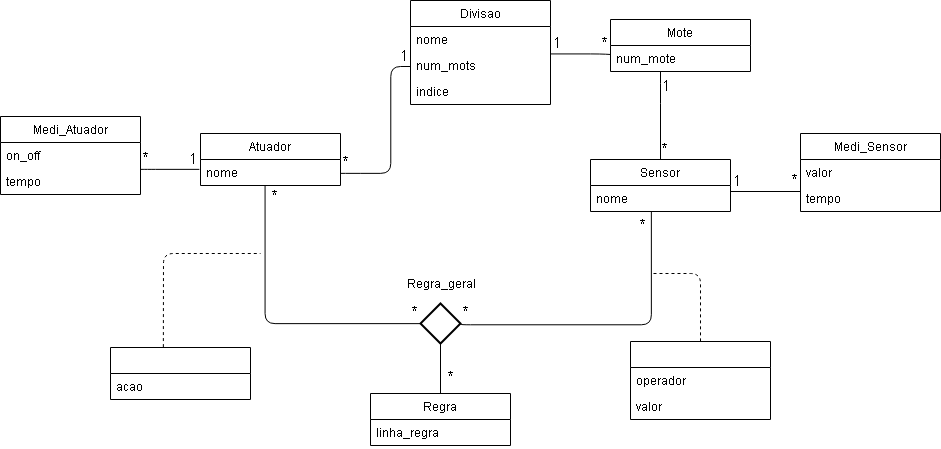

The diagram above was exported from draw.io. Its source (the exported page's mxGraphModel, read from the mxfile embedded in the PNG):
<mxGraphModel dx="1588" dy="289" grid="1" gridSize="10" guides="1" tooltips="1" connect="1" arrows="1" fold="1" page="1" pageScale="1" pageWidth="827" pageHeight="1169" math="0" shadow="0">
  <root>
    <mxCell id="0" />
    <mxCell id="1" parent="0" />
    <mxCell id="ZHqEp4zEvKqw91ZLZlSP-9" value="Atuador" style="swimlane;fontStyle=0;childLayout=stackLayout;horizontal=1;startSize=26;fillColor=none;horizontalStack=0;resizeParent=1;resizeParentMax=0;resizeLast=0;collapsible=1;marginBottom=0;" parent="1" vertex="1">
      <mxGeometry x="40" y="230" width="140" height="52" as="geometry" />
    </mxCell>
    <mxCell id="ZHqEp4zEvKqw91ZLZlSP-10" value="nome" style="text;strokeColor=none;fillColor=none;align=left;verticalAlign=top;spacingLeft=4;spacingRight=4;overflow=hidden;rotatable=0;points=[[0,0.5],[1,0.5]];portConstraint=eastwest;" parent="ZHqEp4zEvKqw91ZLZlSP-9" vertex="1">
      <mxGeometry y="26" width="140" height="26" as="geometry" />
    </mxCell>
    <mxCell id="ZHqEp4zEvKqw91ZLZlSP-13" value="Mote" style="swimlane;fontStyle=0;childLayout=stackLayout;horizontal=1;startSize=26;fillColor=none;horizontalStack=0;resizeParent=1;resizeParentMax=0;resizeLast=0;collapsible=1;marginBottom=0;" parent="1" vertex="1">
      <mxGeometry x="450" y="116" width="140" height="52" as="geometry" />
    </mxCell>
    <mxCell id="ZHqEp4zEvKqw91ZLZlSP-14" value="num_mote" style="text;strokeColor=none;fillColor=none;align=left;verticalAlign=top;spacingLeft=4;spacingRight=4;overflow=hidden;rotatable=0;points=[[0,0.5],[1,0.5]];portConstraint=eastwest;" parent="ZHqEp4zEvKqw91ZLZlSP-13" vertex="1">
      <mxGeometry y="26" width="140" height="26" as="geometry" />
    </mxCell>
    <mxCell id="ZHqEp4zEvKqw91ZLZlSP-17" value="Regra" style="swimlane;fontStyle=0;childLayout=stackLayout;horizontal=1;startSize=26;fillColor=none;horizontalStack=0;resizeParent=1;resizeParentMax=0;resizeLast=0;collapsible=1;marginBottom=0;" parent="1" vertex="1">
      <mxGeometry x="210" y="490" width="140" height="52" as="geometry" />
    </mxCell>
    <mxCell id="comSFRHm4mJa0X5hRQw9-2" value="linha_regra" style="text;strokeColor=none;fillColor=none;align=left;verticalAlign=top;spacingLeft=4;spacingRight=4;overflow=hidden;rotatable=0;points=[[0,0.5],[1,0.5]];portConstraint=eastwest;" vertex="1" parent="ZHqEp4zEvKqw91ZLZlSP-17">
      <mxGeometry y="26" width="140" height="26" as="geometry" />
    </mxCell>
    <mxCell id="ZHqEp4zEvKqw91ZLZlSP-21" value="Medi_Atuador" style="swimlane;fontStyle=0;childLayout=stackLayout;horizontal=1;startSize=26;fillColor=none;horizontalStack=0;resizeParent=1;resizeParentMax=0;resizeLast=0;collapsible=1;marginBottom=0;" parent="1" vertex="1">
      <mxGeometry x="-160" y="213" width="140" height="78" as="geometry" />
    </mxCell>
    <mxCell id="ZHqEp4zEvKqw91ZLZlSP-22" value="on_off" style="text;strokeColor=none;fillColor=none;align=left;verticalAlign=top;spacingLeft=4;spacingRight=4;overflow=hidden;rotatable=0;points=[[0,0.5],[1,0.5]];portConstraint=eastwest;" parent="ZHqEp4zEvKqw91ZLZlSP-21" vertex="1">
      <mxGeometry y="26" width="140" height="26" as="geometry" />
    </mxCell>
    <mxCell id="ZHqEp4zEvKqw91ZLZlSP-23" value="tempo" style="text;strokeColor=none;fillColor=none;align=left;verticalAlign=top;spacingLeft=4;spacingRight=4;overflow=hidden;rotatable=0;points=[[0,0.5],[1,0.5]];portConstraint=eastwest;" parent="ZHqEp4zEvKqw91ZLZlSP-21" vertex="1">
      <mxGeometry y="52" width="140" height="26" as="geometry" />
    </mxCell>
    <mxCell id="ZHqEp4zEvKqw91ZLZlSP-25" value="Sensor" style="swimlane;fontStyle=0;childLayout=stackLayout;horizontal=1;startSize=26;fillColor=none;horizontalStack=0;resizeParent=1;resizeParentMax=0;resizeLast=0;collapsible=1;marginBottom=0;" parent="1" vertex="1">
      <mxGeometry x="430" y="256" width="140" height="52" as="geometry" />
    </mxCell>
    <mxCell id="ZHqEp4zEvKqw91ZLZlSP-26" value="nome" style="text;strokeColor=none;fillColor=none;align=left;verticalAlign=top;spacingLeft=4;spacingRight=4;overflow=hidden;rotatable=0;points=[[0,0.5],[1,0.5]];portConstraint=eastwest;" parent="ZHqEp4zEvKqw91ZLZlSP-25" vertex="1">
      <mxGeometry y="26" width="140" height="26" as="geometry" />
    </mxCell>
    <mxCell id="ZHqEp4zEvKqw91ZLZlSP-29" value="Medi_Sensor" style="swimlane;fontStyle=0;childLayout=stackLayout;horizontal=1;startSize=26;fillColor=none;horizontalStack=0;resizeParent=1;resizeParentMax=0;resizeLast=0;collapsible=1;marginBottom=0;" parent="1" vertex="1">
      <mxGeometry x="640" y="230" width="140" height="78" as="geometry" />
    </mxCell>
    <mxCell id="ZHqEp4zEvKqw91ZLZlSP-30" value="valor" style="text;strokeColor=none;fillColor=none;align=left;verticalAlign=top;spacingLeft=4;spacingRight=4;overflow=hidden;rotatable=0;points=[[0,0.5],[1,0.5]];portConstraint=eastwest;" parent="ZHqEp4zEvKqw91ZLZlSP-29" vertex="1">
      <mxGeometry y="26" width="140" height="26" as="geometry" />
    </mxCell>
    <mxCell id="ZHqEp4zEvKqw91ZLZlSP-31" value="tempo" style="text;strokeColor=none;fillColor=none;align=left;verticalAlign=top;spacingLeft=4;spacingRight=4;overflow=hidden;rotatable=0;points=[[0,0.5],[1,0.5]];portConstraint=eastwest;" parent="ZHqEp4zEvKqw91ZLZlSP-29" vertex="1">
      <mxGeometry y="52" width="140" height="26" as="geometry" />
    </mxCell>
    <mxCell id="ZHqEp4zEvKqw91ZLZlSP-35" value="" style="endArrow=none;html=1;edgeStyle=orthogonalEdgeStyle;" parent="1" edge="1">
      <mxGeometry relative="1" as="geometry">
        <mxPoint x="390" y="150.5" as="sourcePoint" />
        <mxPoint x="450" y="151" as="targetPoint" />
        <Array as="points">
          <mxPoint x="440" y="151" />
        </Array>
      </mxGeometry>
    </mxCell>
    <mxCell id="ZHqEp4zEvKqw91ZLZlSP-36" value="&lt;font style=&quot;font-size: 15px&quot;&gt;1&lt;/font&gt;" style="resizable=0;html=1;align=left;verticalAlign=bottom;labelBackgroundColor=#ffffff;fontSize=10;" parent="ZHqEp4zEvKqw91ZLZlSP-35" connectable="0" vertex="1">
      <mxGeometry x="-1" relative="1" as="geometry" />
    </mxCell>
    <mxCell id="ZHqEp4zEvKqw91ZLZlSP-37" value="&lt;font style=&quot;font-size: 16px&quot;&gt;*&lt;/font&gt;" style="resizable=0;html=1;align=right;verticalAlign=bottom;labelBackgroundColor=#ffffff;fontSize=10;" parent="ZHqEp4zEvKqw91ZLZlSP-35" connectable="0" vertex="1">
      <mxGeometry x="1" relative="1" as="geometry" />
    </mxCell>
    <mxCell id="ZHqEp4zEvKqw91ZLZlSP-38" value="" style="endArrow=none;html=1;edgeStyle=orthogonalEdgeStyle;entryX=-0.002;entryY=0.028;entryDx=0;entryDy=0;entryPerimeter=0;exitX=1;exitY=0.532;exitDx=0;exitDy=0;exitPerimeter=0;" parent="1" source="ZHqEp4zEvKqw91ZLZlSP-10" edge="1">
      <mxGeometry relative="1" as="geometry">
        <mxPoint x="190" y="270" as="sourcePoint" />
        <mxPoint x="249.5999999999999" y="162.8" as="targetPoint" />
        <Array as="points">
          <mxPoint x="190" y="270" />
          <mxPoint x="230" y="270" />
          <mxPoint x="230" y="156" />
        </Array>
      </mxGeometry>
    </mxCell>
    <mxCell id="ZHqEp4zEvKqw91ZLZlSP-39" value="&lt;font style=&quot;font-size: 16px&quot;&gt;*&lt;/font&gt;" style="resizable=0;html=1;align=left;verticalAlign=bottom;labelBackgroundColor=#ffffff;fontSize=10;" parent="ZHqEp4zEvKqw91ZLZlSP-38" connectable="0" vertex="1">
      <mxGeometry x="-1" relative="1" as="geometry" />
    </mxCell>
    <mxCell id="ZHqEp4zEvKqw91ZLZlSP-40" value="1" style="resizable=0;html=1;align=right;verticalAlign=bottom;labelBackgroundColor=#ffffff;fontSize=15;" parent="ZHqEp4zEvKqw91ZLZlSP-38" connectable="0" vertex="1">
      <mxGeometry x="1" relative="1" as="geometry" />
    </mxCell>
    <mxCell id="ZHqEp4zEvKqw91ZLZlSP-44" value="" style="endArrow=none;html=1;edgeStyle=orthogonalEdgeStyle;exitX=1.001;exitY=0.031;exitDx=0;exitDy=0;entryX=-0.008;entryY=0.374;entryDx=0;entryDy=0;entryPerimeter=0;exitPerimeter=0;" parent="1" source="ZHqEp4zEvKqw91ZLZlSP-23" target="ZHqEp4zEvKqw91ZLZlSP-10" edge="1">
      <mxGeometry relative="1" as="geometry">
        <mxPoint x="-90" y="258.5" as="sourcePoint" />
        <mxPoint x="20" y="258.5" as="targetPoint" />
        <Array as="points">
          <mxPoint x="-15" y="266" />
        </Array>
      </mxGeometry>
    </mxCell>
    <mxCell id="ZHqEp4zEvKqw91ZLZlSP-45" value="&lt;font style=&quot;font-size: 16px&quot;&gt;*&lt;/font&gt;" style="resizable=0;html=1;align=left;verticalAlign=bottom;labelBackgroundColor=#ffffff;fontSize=10;" parent="ZHqEp4zEvKqw91ZLZlSP-44" connectable="0" vertex="1">
      <mxGeometry x="-1" relative="1" as="geometry" />
    </mxCell>
    <mxCell id="ZHqEp4zEvKqw91ZLZlSP-46" value="1" style="resizable=0;html=1;align=right;verticalAlign=bottom;labelBackgroundColor=#ffffff;fontSize=15;" parent="ZHqEp4zEvKqw91ZLZlSP-44" connectable="0" vertex="1">
      <mxGeometry x="1" relative="1" as="geometry" />
    </mxCell>
    <mxCell id="ZHqEp4zEvKqw91ZLZlSP-47" value="" style="endArrow=none;html=1;edgeStyle=orthogonalEdgeStyle;entryX=0.5;entryY=0;entryDx=0;entryDy=0;exitX=0.358;exitY=1.01;exitDx=0;exitDy=0;exitPerimeter=0;" parent="1" source="ZHqEp4zEvKqw91ZLZlSP-14" target="ZHqEp4zEvKqw91ZLZlSP-25" edge="1">
      <mxGeometry relative="1" as="geometry">
        <mxPoint x="540" y="170" as="sourcePoint" />
        <mxPoint x="680" y="232" as="targetPoint" />
        <Array as="points">
          <mxPoint x="500" y="190" />
          <mxPoint x="500" y="190" />
        </Array>
      </mxGeometry>
    </mxCell>
    <mxCell id="ZHqEp4zEvKqw91ZLZlSP-48" value="&lt;font style=&quot;font-size: 15px&quot;&gt;1&lt;/font&gt;" style="resizable=0;html=1;align=left;verticalAlign=bottom;labelBackgroundColor=#ffffff;fontSize=10;" parent="ZHqEp4zEvKqw91ZLZlSP-47" connectable="0" vertex="1">
      <mxGeometry x="-1" relative="1" as="geometry">
        <mxPoint x="-0.5" y="24.5" as="offset" />
      </mxGeometry>
    </mxCell>
    <mxCell id="ZHqEp4zEvKqw91ZLZlSP-49" value="&lt;font style=&quot;font-size: 16px&quot;&gt;*&lt;/font&gt;" style="resizable=0;html=1;align=right;verticalAlign=bottom;labelBackgroundColor=#ffffff;fontSize=10;" parent="ZHqEp4zEvKqw91ZLZlSP-47" connectable="0" vertex="1">
      <mxGeometry x="1" relative="1" as="geometry">
        <mxPoint x="10" y="0.5" as="offset" />
      </mxGeometry>
    </mxCell>
    <mxCell id="ZHqEp4zEvKqw91ZLZlSP-50" value="" style="endArrow=none;html=1;edgeStyle=orthogonalEdgeStyle;" parent="1" edge="1">
      <mxGeometry relative="1" as="geometry">
        <mxPoint x="570" y="288" as="sourcePoint" />
        <mxPoint x="640" y="288" as="targetPoint" />
      </mxGeometry>
    </mxCell>
    <mxCell id="ZHqEp4zEvKqw91ZLZlSP-51" value="&lt;font style=&quot;font-size: 15px&quot;&gt;1&lt;/font&gt;" style="resizable=0;html=1;align=left;verticalAlign=bottom;labelBackgroundColor=#ffffff;fontSize=10;" parent="ZHqEp4zEvKqw91ZLZlSP-50" connectable="0" vertex="1">
      <mxGeometry x="-1" relative="1" as="geometry" />
    </mxCell>
    <mxCell id="ZHqEp4zEvKqw91ZLZlSP-52" value="&lt;font style=&quot;font-size: 16px&quot;&gt;*&lt;/font&gt;" style="resizable=0;html=1;align=right;verticalAlign=bottom;labelBackgroundColor=#ffffff;fontSize=10;" parent="ZHqEp4zEvKqw91ZLZlSP-50" connectable="0" vertex="1">
      <mxGeometry x="1" relative="1" as="geometry" />
    </mxCell>
    <mxCell id="ZHqEp4zEvKqw91ZLZlSP-53" value="" style="endArrow=none;html=1;edgeStyle=orthogonalEdgeStyle;exitX=0.463;exitY=1;exitDx=0;exitDy=0;exitPerimeter=0;entryX=0;entryY=0.5;entryDx=0;entryDy=0;entryPerimeter=0;" parent="1" source="ZHqEp4zEvKqw91ZLZlSP-10" target="X60LOZLQAYSKbpYggtOK-13" edge="1">
      <mxGeometry relative="1" as="geometry">
        <mxPoint x="84.57142857142867" y="287" as="sourcePoint" />
        <mxPoint x="220" y="428" as="targetPoint" />
        <Array as="points">
          <mxPoint x="105" y="420" />
        </Array>
      </mxGeometry>
    </mxCell>
    <mxCell id="ZHqEp4zEvKqw91ZLZlSP-54" value="&lt;font style=&quot;font-size: 16px&quot;&gt;*&lt;/font&gt;" style="resizable=0;html=1;align=left;verticalAlign=bottom;labelBackgroundColor=#ffffff;fontSize=10;" parent="ZHqEp4zEvKqw91ZLZlSP-53" connectable="0" vertex="1">
      <mxGeometry x="-1" relative="1" as="geometry">
        <mxPoint x="5" y="22" as="offset" />
      </mxGeometry>
    </mxCell>
    <mxCell id="ZHqEp4zEvKqw91ZLZlSP-55" value="&lt;span&gt;&lt;font style=&quot;font-size: 16px&quot;&gt;*&lt;/font&gt;&lt;/span&gt;" style="resizable=0;html=1;align=right;verticalAlign=bottom;labelBackgroundColor=#ffffff;fontSize=10;" parent="ZHqEp4zEvKqw91ZLZlSP-53" connectable="0" vertex="1">
      <mxGeometry x="1" relative="1" as="geometry" />
    </mxCell>
    <mxCell id="ZHqEp4zEvKqw91ZLZlSP-56" value="" style="endArrow=none;html=1;edgeStyle=orthogonalEdgeStyle;entryX=0.433;entryY=1.012;entryDx=0;entryDy=0;entryPerimeter=0;exitX=1;exitY=0.5;exitDx=0;exitDy=0;exitPerimeter=0;" parent="1" source="X60LOZLQAYSKbpYggtOK-13" target="ZHqEp4zEvKqw91ZLZlSP-26" edge="1">
      <mxGeometry relative="1" as="geometry">
        <mxPoint x="350" y="421.6666666666667" as="sourcePoint" />
        <mxPoint x="542.9655172413795" y="349.62068965517244" as="targetPoint" />
        <Array as="points">
          <mxPoint x="300" y="421" />
          <mxPoint x="491" y="421" />
        </Array>
      </mxGeometry>
    </mxCell>
    <mxCell id="ZHqEp4zEvKqw91ZLZlSP-57" value="&lt;font style=&quot;font-size: 16px&quot;&gt;*&lt;/font&gt;" style="resizable=0;html=1;align=left;verticalAlign=bottom;labelBackgroundColor=#ffffff;fontSize=10;" parent="ZHqEp4zEvKqw91ZLZlSP-56" connectable="0" vertex="1">
      <mxGeometry x="-1" relative="1" as="geometry" />
    </mxCell>
    <mxCell id="ZHqEp4zEvKqw91ZLZlSP-58" value="&lt;font style=&quot;font-size: 16px&quot;&gt;*&lt;/font&gt;" style="resizable=0;html=1;align=right;verticalAlign=bottom;labelBackgroundColor=#ffffff;fontSize=10;" parent="ZHqEp4zEvKqw91ZLZlSP-56" connectable="0" vertex="1">
      <mxGeometry x="1" relative="1" as="geometry">
        <mxPoint x="-3" y="24.5" as="offset" />
      </mxGeometry>
    </mxCell>
    <mxCell id="X60LOZLQAYSKbpYggtOK-1" value="" style="swimlane;fontStyle=0;childLayout=stackLayout;horizontal=1;startSize=26;fillColor=none;horizontalStack=0;resizeParent=1;resizeParentMax=0;resizeLast=0;collapsible=1;marginBottom=0;" parent="1" vertex="1">
      <mxGeometry x="-50" y="444" width="140" height="52" as="geometry" />
    </mxCell>
    <mxCell id="X60LOZLQAYSKbpYggtOK-2" value="acao" style="text;strokeColor=none;fillColor=none;align=left;verticalAlign=top;spacingLeft=4;spacingRight=4;overflow=hidden;rotatable=0;points=[[0,0.5],[1,0.5]];portConstraint=eastwest;" parent="X60LOZLQAYSKbpYggtOK-1" vertex="1">
      <mxGeometry y="26" width="140" height="26" as="geometry" />
    </mxCell>
    <mxCell id="X60LOZLQAYSKbpYggtOK-5" value="" style="swimlane;fontStyle=0;childLayout=stackLayout;horizontal=1;startSize=26;fillColor=none;horizontalStack=0;resizeParent=1;resizeParentMax=0;resizeLast=0;collapsible=1;marginBottom=0;" parent="1" vertex="1">
      <mxGeometry x="470" y="438" width="140" height="78" as="geometry" />
    </mxCell>
    <mxCell id="X60LOZLQAYSKbpYggtOK-6" value="operador" style="text;strokeColor=none;fillColor=none;align=left;verticalAlign=top;spacingLeft=4;spacingRight=4;overflow=hidden;rotatable=0;points=[[0,0.5],[1,0.5]];portConstraint=eastwest;" parent="X60LOZLQAYSKbpYggtOK-5" vertex="1">
      <mxGeometry y="26" width="140" height="26" as="geometry" />
    </mxCell>
    <mxCell id="X60LOZLQAYSKbpYggtOK-7" value="valor" style="text;strokeColor=none;fillColor=none;align=left;verticalAlign=top;spacingLeft=4;spacingRight=4;overflow=hidden;rotatable=0;points=[[0,0.5],[1,0.5]];portConstraint=eastwest;" parent="X60LOZLQAYSKbpYggtOK-5" vertex="1">
      <mxGeometry y="52" width="140" height="26" as="geometry" />
    </mxCell>
    <mxCell id="X60LOZLQAYSKbpYggtOK-12" value="" style="endArrow=none;dashed=1;html=1;exitX=0.377;exitY=-0.008;exitDx=0;exitDy=0;exitPerimeter=0;" parent="1" source="X60LOZLQAYSKbpYggtOK-1" edge="1">
      <mxGeometry width="50" height="50" relative="1" as="geometry">
        <mxPoint x="-10" y="390" as="sourcePoint" />
        <mxPoint x="100" y="350" as="targetPoint" />
        <Array as="points">
          <mxPoint x="3" y="350" />
        </Array>
      </mxGeometry>
    </mxCell>
    <mxCell id="X60LOZLQAYSKbpYggtOK-13" value="" style="strokeWidth=2;html=1;shape=mxgraph.flowchart.decision;whiteSpace=wrap;" parent="1" vertex="1">
      <mxGeometry x="260" y="400" width="40" height="40" as="geometry" />
    </mxCell>
    <mxCell id="X60LOZLQAYSKbpYggtOK-15" value="" style="endArrow=none;html=1;edgeStyle=orthogonalEdgeStyle;entryX=0.5;entryY=0;entryDx=0;entryDy=0;exitX=0.5;exitY=1;exitDx=0;exitDy=0;exitPerimeter=0;" parent="1" source="X60LOZLQAYSKbpYggtOK-13" target="ZHqEp4zEvKqw91ZLZlSP-17" edge="1">
      <mxGeometry relative="1" as="geometry">
        <mxPoint x="120" y="460" as="sourcePoint" />
        <mxPoint x="280" y="460" as="targetPoint" />
      </mxGeometry>
    </mxCell>
    <mxCell id="X60LOZLQAYSKbpYggtOK-16" value="" style="resizable=0;html=1;align=left;verticalAlign=bottom;labelBackgroundColor=#ffffff;fontSize=10;" parent="X60LOZLQAYSKbpYggtOK-15" connectable="0" vertex="1">
      <mxGeometry x="-1" relative="1" as="geometry" />
    </mxCell>
    <mxCell id="X60LOZLQAYSKbpYggtOK-18" value="" style="endArrow=none;dashed=1;html=1;exitX=0.5;exitY=0;exitDx=0;exitDy=0;" parent="1" source="X60LOZLQAYSKbpYggtOK-5" edge="1">
      <mxGeometry width="50" height="50" relative="1" as="geometry">
        <mxPoint x="640" y="495.83333333333337" as="sourcePoint" />
        <mxPoint x="490" y="370" as="targetPoint" />
        <Array as="points">
          <mxPoint x="540" y="370" />
        </Array>
      </mxGeometry>
    </mxCell>
    <mxCell id="X60LOZLQAYSKbpYggtOK-19" value="&lt;font style=&quot;font-size: 16px&quot;&gt;*&lt;/font&gt;" style="resizable=0;html=1;align=left;verticalAlign=bottom;labelBackgroundColor=#ffffff;fontSize=10;" parent="1" connectable="0" vertex="1">
      <mxGeometry x="320.16666666666697" y="430.16666666666674" as="geometry">
        <mxPoint x="-35" y="55" as="offset" />
      </mxGeometry>
    </mxCell>
    <mxCell id="PzS1iBIrYdBmRv57gda4-1" value="Regra_geral&lt;br&gt;" style="text;html=1;strokeColor=none;fillColor=none;align=center;verticalAlign=middle;whiteSpace=wrap;rounded=0;" parent="1" vertex="1">
      <mxGeometry x="260" y="370" width="40" height="20" as="geometry" />
    </mxCell>
    <mxCell id="Hso9zukxe2zUAOmcfEng-22" value="Divisao" style="swimlane;fontStyle=0;childLayout=stackLayout;horizontal=1;startSize=26;fillColor=none;horizontalStack=0;resizeParent=1;resizeParentMax=0;resizeLast=0;collapsible=1;marginBottom=0;" parent="1" vertex="1">
      <mxGeometry x="250" y="97" width="140" height="104" as="geometry" />
    </mxCell>
    <mxCell id="Hso9zukxe2zUAOmcfEng-23" value="nome&#10;&#10;" style="text;strokeColor=none;fillColor=none;align=left;verticalAlign=top;spacingLeft=4;spacingRight=4;overflow=hidden;rotatable=0;points=[[0,0.5],[1,0.5]];portConstraint=eastwest;" parent="Hso9zukxe2zUAOmcfEng-22" vertex="1">
      <mxGeometry y="26" width="140" height="26" as="geometry" />
    </mxCell>
    <mxCell id="Hso9zukxe2zUAOmcfEng-24" value="num_mots" style="text;strokeColor=none;fillColor=none;align=left;verticalAlign=top;spacingLeft=4;spacingRight=4;overflow=hidden;rotatable=0;points=[[0,0.5],[1,0.5]];portConstraint=eastwest;" parent="Hso9zukxe2zUAOmcfEng-22" vertex="1">
      <mxGeometry y="52" width="140" height="26" as="geometry" />
    </mxCell>
    <mxCell id="Hso9zukxe2zUAOmcfEng-25" value="indice" style="text;strokeColor=none;fillColor=none;align=left;verticalAlign=top;spacingLeft=4;spacingRight=4;overflow=hidden;rotatable=0;points=[[0,0.5],[1,0.5]];portConstraint=eastwest;" parent="Hso9zukxe2zUAOmcfEng-22" vertex="1">
      <mxGeometry y="78" width="140" height="26" as="geometry" />
    </mxCell>
  </root>
</mxGraphModel>